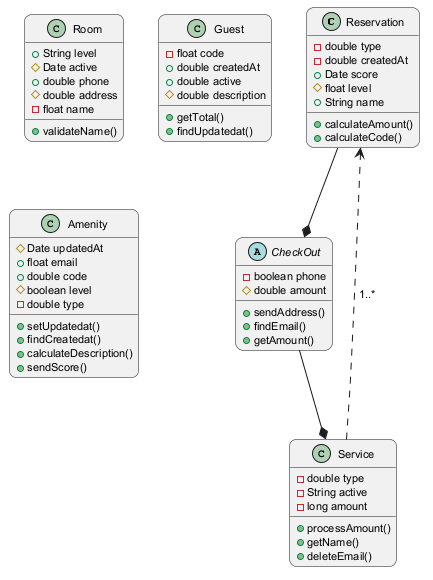

The diagram above was rendered by PlantUML. Its source (embedded in the PNG):
@startuml
skinparam backgroundColor #FFFFFF
skinparam roundCorner 15
skinparam defaultFontSize 11
class Reservation {
  -double type
  -double createdAt
  +Date score
  #float level
  +String name
  +calculateAmount()
  +calculateCode()
}
class Room {
  +String level
  #Date active
  +double phone
  #double address
  -float name
  +validateName()
}
class Service {
  -double type
  -String active
  -long amount
  +processAmount()
  +getName()
  +deleteEmail()
}
abstract class CheckOut {
  -boolean phone
  #double amount
  +sendAddress()
  +findEmail()
  +getAmount()
}
class Guest {
  -float code
  +double createdAt
  +double active
  #double description
  +getTotal()
  +findUpdatedat()
}
class Amenity {
  #Date updatedAt
  +float email
  +double code
  #boolean level
  -double type
  +setUpdatedat()
  +findCreatedat()
  +calculateDescription()
  +sendScore()
}
Reservation --* CheckOut
Service ..> Reservation : "1..*"
CheckOut --* Service
@enduml